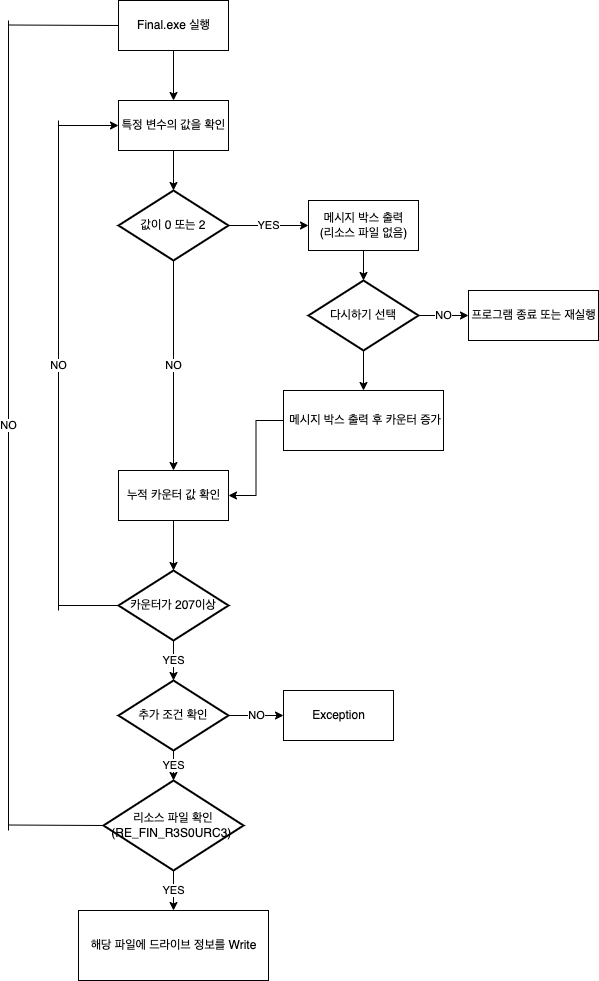

The diagram above was exported from draw.io. Its source (the exported page's mxGraphModel, read from the mxfile embedded in the PNG):
<mxGraphModel dx="1346" dy="852" grid="1" gridSize="10" guides="1" tooltips="1" connect="1" arrows="1" fold="1" page="1" pageScale="1" pageWidth="827" pageHeight="1169" math="0" shadow="0">
  <root>
    <mxCell id="0" />
    <mxCell id="1" parent="0" />
    <mxCell id="mZFDaq0ZpVqZI69ka3rt-7" style="edgeStyle=orthogonalEdgeStyle;rounded=0;orthogonalLoop=1;jettySize=auto;html=1;" edge="1" parent="1" source="mZFDaq0ZpVqZI69ka3rt-5" target="mZFDaq0ZpVqZI69ka3rt-6">
      <mxGeometry relative="1" as="geometry" />
    </mxCell>
    <mxCell id="mZFDaq0ZpVqZI69ka3rt-5" value="Final.exe 실행" style="html=1;" vertex="1" parent="1">
      <mxGeometry x="340" y="110" width="110" height="50" as="geometry" />
    </mxCell>
    <mxCell id="mZFDaq0ZpVqZI69ka3rt-10" style="edgeStyle=orthogonalEdgeStyle;rounded=0;orthogonalLoop=1;jettySize=auto;html=1;" edge="1" parent="1" source="mZFDaq0ZpVqZI69ka3rt-6" target="mZFDaq0ZpVqZI69ka3rt-9">
      <mxGeometry relative="1" as="geometry" />
    </mxCell>
    <mxCell id="mZFDaq0ZpVqZI69ka3rt-6" value="특정 변수의 값을 확인" style="html=1;" vertex="1" parent="1">
      <mxGeometry x="340" y="210" width="110" height="50" as="geometry" />
    </mxCell>
    <mxCell id="mZFDaq0ZpVqZI69ka3rt-12" value="YES" style="edgeStyle=orthogonalEdgeStyle;rounded=0;orthogonalLoop=1;jettySize=auto;html=1;" edge="1" parent="1" source="mZFDaq0ZpVqZI69ka3rt-9" target="mZFDaq0ZpVqZI69ka3rt-11">
      <mxGeometry relative="1" as="geometry" />
    </mxCell>
    <mxCell id="mZFDaq0ZpVqZI69ka3rt-13" value="NO" style="edgeStyle=orthogonalEdgeStyle;rounded=0;orthogonalLoop=1;jettySize=auto;html=1;entryX=0.5;entryY=0;entryDx=0;entryDy=0;" edge="1" parent="1" source="mZFDaq0ZpVqZI69ka3rt-9" target="mZFDaq0ZpVqZI69ka3rt-26">
      <mxGeometry relative="1" as="geometry">
        <mxPoint x="395" y="460" as="targetPoint" />
      </mxGeometry>
    </mxCell>
    <mxCell id="mZFDaq0ZpVqZI69ka3rt-9" value="값이 0 또는 2" style="strokeWidth=2;html=1;shape=mxgraph.flowchart.decision;whiteSpace=wrap;" vertex="1" parent="1">
      <mxGeometry x="340" y="300" width="110" height="70" as="geometry" />
    </mxCell>
    <mxCell id="mZFDaq0ZpVqZI69ka3rt-17" style="edgeStyle=orthogonalEdgeStyle;rounded=0;orthogonalLoop=1;jettySize=auto;html=1;" edge="1" parent="1" source="mZFDaq0ZpVqZI69ka3rt-11" target="mZFDaq0ZpVqZI69ka3rt-16">
      <mxGeometry relative="1" as="geometry" />
    </mxCell>
    <mxCell id="mZFDaq0ZpVqZI69ka3rt-11" value="메시지 박스 출력&lt;br&gt;(리소스 파일 없음)" style="html=1;" vertex="1" parent="1">
      <mxGeometry x="530" y="310" width="110" height="50" as="geometry" />
    </mxCell>
    <mxCell id="mZFDaq0ZpVqZI69ka3rt-23" value="NO" style="edgeStyle=orthogonalEdgeStyle;rounded=0;orthogonalLoop=1;jettySize=auto;html=1;" edge="1" parent="1" source="mZFDaq0ZpVqZI69ka3rt-16" target="mZFDaq0ZpVqZI69ka3rt-19">
      <mxGeometry relative="1" as="geometry" />
    </mxCell>
    <mxCell id="mZFDaq0ZpVqZI69ka3rt-25" style="edgeStyle=orthogonalEdgeStyle;rounded=0;orthogonalLoop=1;jettySize=auto;html=1;" edge="1" parent="1" source="mZFDaq0ZpVqZI69ka3rt-16" target="mZFDaq0ZpVqZI69ka3rt-24">
      <mxGeometry relative="1" as="geometry" />
    </mxCell>
    <mxCell id="mZFDaq0ZpVqZI69ka3rt-16" value="다시하기 선택" style="strokeWidth=2;html=1;shape=mxgraph.flowchart.decision;whiteSpace=wrap;" vertex="1" parent="1">
      <mxGeometry x="530" y="390" width="110" height="70" as="geometry" />
    </mxCell>
    <mxCell id="mZFDaq0ZpVqZI69ka3rt-19" value="프로그램 종료 또는 재실행" style="html=1;" vertex="1" parent="1">
      <mxGeometry x="690" y="400" width="130" height="50" as="geometry" />
    </mxCell>
    <mxCell id="mZFDaq0ZpVqZI69ka3rt-28" style="edgeStyle=orthogonalEdgeStyle;rounded=0;orthogonalLoop=1;jettySize=auto;html=1;entryX=1;entryY=0.5;entryDx=0;entryDy=0;" edge="1" parent="1" source="mZFDaq0ZpVqZI69ka3rt-24" target="mZFDaq0ZpVqZI69ka3rt-26">
      <mxGeometry relative="1" as="geometry" />
    </mxCell>
    <mxCell id="mZFDaq0ZpVqZI69ka3rt-24" value="&amp;nbsp;메시지 박스 출력 후 카운터 증가" style="html=1;" vertex="1" parent="1">
      <mxGeometry x="505" y="500" width="160" height="60" as="geometry" />
    </mxCell>
    <mxCell id="mZFDaq0ZpVqZI69ka3rt-35" style="edgeStyle=orthogonalEdgeStyle;rounded=0;orthogonalLoop=1;jettySize=auto;html=1;" edge="1" parent="1" source="mZFDaq0ZpVqZI69ka3rt-26" target="mZFDaq0ZpVqZI69ka3rt-29">
      <mxGeometry relative="1" as="geometry" />
    </mxCell>
    <mxCell id="mZFDaq0ZpVqZI69ka3rt-26" value="누적 카운터 값 확인" style="html=1;" vertex="1" parent="1">
      <mxGeometry x="340" y="580" width="110" height="50" as="geometry" />
    </mxCell>
    <mxCell id="mZFDaq0ZpVqZI69ka3rt-37" value="YES" style="edgeStyle=orthogonalEdgeStyle;rounded=0;orthogonalLoop=1;jettySize=auto;html=1;" edge="1" parent="1" source="mZFDaq0ZpVqZI69ka3rt-29">
      <mxGeometry relative="1" as="geometry">
        <mxPoint x="395" y="790" as="targetPoint" />
      </mxGeometry>
    </mxCell>
    <mxCell id="mZFDaq0ZpVqZI69ka3rt-29" value="카운터가 207이상" style="strokeWidth=2;html=1;shape=mxgraph.flowchart.decision;whiteSpace=wrap;" vertex="1" parent="1">
      <mxGeometry x="340" y="680" width="110" height="70" as="geometry" />
    </mxCell>
    <mxCell id="mZFDaq0ZpVqZI69ka3rt-32" value="" style="endArrow=none;html=1;rounded=0;entryX=0;entryY=0.5;entryDx=0;entryDy=0;entryPerimeter=0;" edge="1" parent="1" target="mZFDaq0ZpVqZI69ka3rt-29">
      <mxGeometry width="50" height="50" relative="1" as="geometry">
        <mxPoint x="280" y="715" as="sourcePoint" />
        <mxPoint x="310" y="700" as="targetPoint" />
      </mxGeometry>
    </mxCell>
    <mxCell id="mZFDaq0ZpVqZI69ka3rt-33" value="NO" style="endArrow=none;html=1;rounded=0;" edge="1" parent="1">
      <mxGeometry width="50" height="50" relative="1" as="geometry">
        <mxPoint x="280" y="230" as="sourcePoint" />
        <mxPoint x="280" y="720" as="targetPoint" />
      </mxGeometry>
    </mxCell>
    <mxCell id="mZFDaq0ZpVqZI69ka3rt-34" value="" style="endArrow=classic;html=1;rounded=0;entryX=0;entryY=0.5;entryDx=0;entryDy=0;" edge="1" parent="1" target="mZFDaq0ZpVqZI69ka3rt-6">
      <mxGeometry width="50" height="50" relative="1" as="geometry">
        <mxPoint x="280" y="235" as="sourcePoint" />
        <mxPoint x="260" y="220" as="targetPoint" />
      </mxGeometry>
    </mxCell>
    <mxCell id="mZFDaq0ZpVqZI69ka3rt-45" value="NO" style="edgeStyle=orthogonalEdgeStyle;rounded=0;orthogonalLoop=1;jettySize=auto;html=1;" edge="1" parent="1" source="mZFDaq0ZpVqZI69ka3rt-43" target="mZFDaq0ZpVqZI69ka3rt-44">
      <mxGeometry relative="1" as="geometry" />
    </mxCell>
    <mxCell id="mZFDaq0ZpVqZI69ka3rt-51" value="YES" style="edgeStyle=orthogonalEdgeStyle;rounded=0;orthogonalLoop=1;jettySize=auto;html=1;" edge="1" parent="1" source="mZFDaq0ZpVqZI69ka3rt-43" target="mZFDaq0ZpVqZI69ka3rt-50">
      <mxGeometry relative="1" as="geometry" />
    </mxCell>
    <mxCell id="mZFDaq0ZpVqZI69ka3rt-43" value="추가 조건 확인" style="strokeWidth=2;html=1;shape=mxgraph.flowchart.decision;whiteSpace=wrap;" vertex="1" parent="1">
      <mxGeometry x="340" y="790" width="110" height="70" as="geometry" />
    </mxCell>
    <mxCell id="mZFDaq0ZpVqZI69ka3rt-44" value="Exception" style="html=1;" vertex="1" parent="1">
      <mxGeometry x="505" y="800" width="110" height="50" as="geometry" />
    </mxCell>
    <mxCell id="mZFDaq0ZpVqZI69ka3rt-58" value="YES" style="edgeStyle=orthogonalEdgeStyle;rounded=0;orthogonalLoop=1;jettySize=auto;html=1;" edge="1" parent="1" source="mZFDaq0ZpVqZI69ka3rt-50" target="mZFDaq0ZpVqZI69ka3rt-57">
      <mxGeometry relative="1" as="geometry" />
    </mxCell>
    <mxCell id="mZFDaq0ZpVqZI69ka3rt-50" value="리소스 파일 확인(RE_FIN_R3S0URC3) &lt;span style=&quot;color: rgba(0, 0, 0, 0); font-family: monospace; font-size: 0px; text-align: start;&quot;&gt;%3CmxGraphModel%3E%3Croot%3E%3CmxCell%20id%3D%220%22%2F%3E%3CmxCell%20id%3D%221%22%20parent%3D%220%22%2F%3E%3CmxCell%20id%3D%222%22%20value%3D%22%EC%B6%94%EA%B0%80%20%EC%A1%B0%EA%B1%B4%20%ED%99%95%EC%9D%B8%22%20style%3D%22strokeWidth%3D2%3Bhtml%3D1%3Bshape%3Dmxgraph.flowchart.decision%3BwhiteSpace%3Dwrap%3B%22%20vertex%3D%221%22%20parent%3D%221%22%3E%3CmxGeometry%20x%3D%22340%22%20y%3D%22790%22%20width%3D%22110%22%20height%3D%2270%22%20as%3D%22geometry%22%2F%3E%3C%2FmxCell%3E%3C%2Froot%3E%3C%2FmxGraphModel%3E&lt;/span&gt;" style="strokeWidth=2;html=1;shape=mxgraph.flowchart.decision;whiteSpace=wrap;" vertex="1" parent="1">
      <mxGeometry x="325" y="890" width="140" height="90" as="geometry" />
    </mxCell>
    <mxCell id="mZFDaq0ZpVqZI69ka3rt-53" value="NO" style="endArrow=none;html=1;rounded=0;" edge="1" parent="1">
      <mxGeometry width="50" height="50" relative="1" as="geometry">
        <mxPoint x="230" y="130" as="sourcePoint" />
        <mxPoint x="230" y="940" as="targetPoint" />
      </mxGeometry>
    </mxCell>
    <mxCell id="mZFDaq0ZpVqZI69ka3rt-55" value="" style="endArrow=none;html=1;rounded=0;entryX=0;entryY=0.5;entryDx=0;entryDy=0;entryPerimeter=0;" edge="1" parent="1" target="mZFDaq0ZpVqZI69ka3rt-50">
      <mxGeometry width="50" height="50" relative="1" as="geometry">
        <mxPoint x="230" y="934.5" as="sourcePoint" />
        <mxPoint x="290" y="934.5" as="targetPoint" />
      </mxGeometry>
    </mxCell>
    <mxCell id="mZFDaq0ZpVqZI69ka3rt-56" value="" style="endArrow=none;html=1;rounded=0;entryX=0;entryY=0.5;entryDx=0;entryDy=0;" edge="1" parent="1" target="mZFDaq0ZpVqZI69ka3rt-5">
      <mxGeometry width="50" height="50" relative="1" as="geometry">
        <mxPoint x="230" y="134.5" as="sourcePoint" />
        <mxPoint x="325" y="135" as="targetPoint" />
      </mxGeometry>
    </mxCell>
    <mxCell id="mZFDaq0ZpVqZI69ka3rt-57" value="해당 파일에 드라이브 정보를 Write" style="html=1;" vertex="1" parent="1">
      <mxGeometry x="300" y="1020" width="190" height="70" as="geometry" />
    </mxCell>
  </root>
</mxGraphModel>